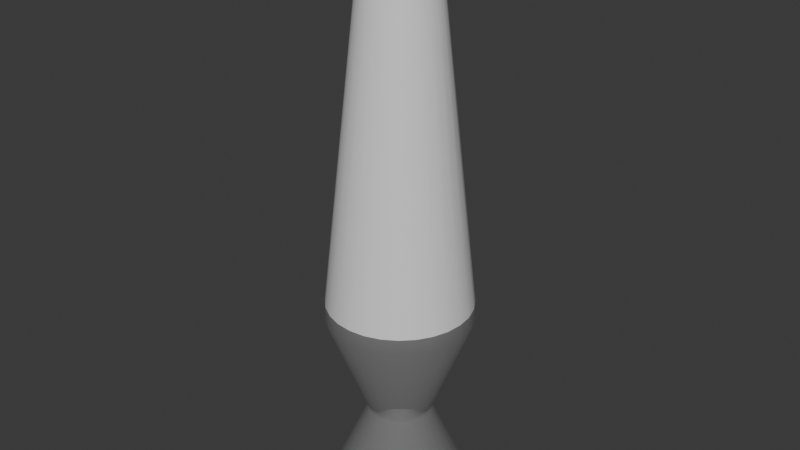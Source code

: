 # Source: LavaLamp.blend  (saved by Blender 5.2.44; exported with 4.5.12 LTS)
import bpy
from mathutils import Matrix  # noqa: F401  (used for matrix-valued properties, if any)

bpy.ops.wm.read_factory_settings(use_empty=True)
scene = bpy.context.scene
scene.name = 'Scene'

# ---- collections
col_collection = bpy.data.collections.new('Collection'); scene.collection.children.link(col_collection)

# ---- materials (node trees are filled in below, after node groups)
mat_lavalampbody = bpy.data.materials.new('LavaLampBody')
mat_lavalamp = bpy.data.materials.new('LavaLamp')

# ---- node groups
ng_smooth_by_angle = bpy.data.node_groups.new('Smooth by Angle', 'GeometryNodeTree')
_s = ng_smooth_by_angle.interface.new_socket(name='Mesh', in_out='OUTPUT', socket_type='NodeSocketGeometry')
_s = ng_smooth_by_angle.interface.new_socket(name='Mesh', in_out='INPUT', socket_type='NodeSocketGeometry')
_s = ng_smooth_by_angle.interface.new_socket(name='Angle', in_out='INPUT', socket_type='NodeSocketFloat')
_s.subtype = 'ANGLE'
_s.default_value = 0.5236
_s.min_value = 0.0
_s.max_value = 3.142
_s.description = 'Maximum face angle for smooth edges'
_s = ng_smooth_by_angle.interface.new_socket(name='Ignore Sharpness', in_out='INPUT', socket_type='NodeSocketBool')
_s.force_non_field = True
ng_smooth_by_angle.is_modifier = True
_N = ng_smooth_by_angle.nodes; _L = ng_smooth_by_angle.links
n0 = _N.new('GeometryNodeSetShadeSmooth'); n0.name = 'Set Shade Smooth'; n0.location = (120, -80)
n0.domain = 'EDGE'
n1 = _N.new('GeometryNodeSetShadeSmooth'); n1.name = 'Set Shade Smooth.001'; n1.location = (300, -80)
n2 = _N.new('NodeGroupOutput'); n2.name = 'Group Output'; n2.location = (480, -80)
n3 = _N.new('GeometryNodeInputMeshEdgeAngle'); n3.name = 'Edge Angle'; n3.location = (-440, -240)
n4 = _N.new('NodeGroupInput'); n4.name = 'Group Input'; n4.location = (-80, -80)
n5 = _N.new('GeometryNodeInputEdgeSmooth'); n5.name = 'Is Edge Smooth'; n5.location = (-260, -120)
n6 = _N.new('GeometryNodeInputShadeSmooth'); n6.name = 'Is Shade Smooth'; n6.location = (-440, -397)
n7 = _N.new('FunctionNodeCompare'); n7.name = 'Compare'; n7.location = (-260, -260)
n7.operation = 'LESS_EQUAL'
n8 = _N.new('FunctionNodeBooleanMath'); n8.name = 'Boolean Math.001'; n8.location = (-80, -260)
n9 = _N.new('NodeGroupInput'); n9.name = 'Group Input.001'; n9.location = (-440, -329)
n10 = _N.new('NodeGroupInput'); n10.name = 'Group Input.002'; n10.location = (-259, -189)
n11 = _N.new('FunctionNodeBooleanMath'); n11.name = 'Boolean Math'; n11.location = (-80, -149)
n11.operation = 'OR'
n12 = _N.new('FunctionNodeBooleanMath'); n12.name = 'Boolean Math.002'; n12.location = (-260, -380)
n12.operation = 'OR'
n13 = _N.new('NodeGroupInput'); n13.name = 'Group Input.003'; n13.location = (-440, -460)
_L.new(n3.outputs[0], n7.inputs[0])
_L.new(n1.outputs[0], n2.inputs[0])
_L.new(n9.outputs[1], n7.inputs[1])
_L.new(n7.outputs[0], n8.inputs[0])
_L.new(n4.outputs[0], n0.inputs[0])
_L.new(n0.outputs[0], n1.inputs[0])
_L.new(n8.outputs[0], n0.inputs[2])
_L.new(n10.outputs[2], n11.inputs[1])
_L.new(n5.outputs[0], n11.inputs[0])
_L.new(n11.outputs[0], n0.inputs[1])
_L.new(n13.outputs[2], n12.inputs[1])
_L.new(n6.outputs[0], n12.inputs[0])
_L.new(n12.outputs[0], n8.inputs[1])
n2.is_active_output = True

# ---- material node trees
mat_lavalampbody.use_nodes = True; mat_lavalampbody.node_tree.nodes.clear()
_N = mat_lavalampbody.node_tree.nodes; _L = mat_lavalampbody.node_tree.links
n0 = _N.new('ShaderNodeBsdfPrincipled'); n0.name = 'Principled BSDF'; n0.location = (-200, 100)
n0.inputs[1].default_value = 0.8154
n0.inputs[2].default_value = 0.0
n0.inputs[10].default_value = 0.005
n0.inputs[13].default_value = 1.0
n1 = _N.new('ShaderNodeOutputMaterial'); n1.name = 'Material Output'; n1.location = (200, 100)
_L.new(n0.outputs[0], n1.inputs[0])
n1.is_active_output = True
mat_lavalamp.use_nodes = True; mat_lavalamp.node_tree.nodes.clear()
_N = mat_lavalamp.node_tree.nodes; _L = mat_lavalamp.node_tree.links
n0 = _N.new('ShaderNodeBsdfPrincipled'); n0.name = 'Principled BSDF'; n0.location = (-200, 100)
n0.inputs[10].default_value = 0.005
n1 = _N.new('ShaderNodeOutputMaterial'); n1.name = 'Material Output'; n1.location = (200, 100)
_L.new(n0.outputs[0], n1.inputs[0])
n1.is_active_output = True

# ---- world
world_world = bpy.data.worlds.new('World'); scene.world = world_world
world_world.use_nodes = True; world_world.node_tree.nodes.clear()
_N = world_world.node_tree.nodes; _L = world_world.node_tree.links
n0 = _N.new('ShaderNodeOutputWorld'); n0.name = 'World Output'; n0.location = (200, 100)
n1 = _N.new('ShaderNodeBackground'); n1.name = 'Background'; n1.location = (-200, 100)
n1.inputs[0].default_value = (0.05088, 0.05088, 0.05088, 1.0)
_L.new(n1.outputs[0], n0.inputs[0])
n0.is_active_output = True
world_world.color = (0.05088, 0.05088, 0.05088)
world_world.sun_shadow_jitter_overblur = 0.0

# ---- meshes
me_circle = bpy.data.meshes.new('Circle')
me_circle.from_pydata([(2.521e-08, 1.323, -0.03058), (-0.2944, 1.29, -0.03058), (-0.574, 1.192, -0.03058), (-0.8248, 1.034, -0.03058), (-1.034, 0.8248, -0.03058), (-1.192, 0.574, -0.03058), (-1.29, 0.2944, -0.03058), (-1.323, -1.282e-09, -0.03058), (-1.29, -0.2944, -0.03058), (-1.192, -0.574, -0.03058), (-1.034, -0.8248, -0.03058), (-0.8248, -1.034, -0.03058), (-0.574, -1.192, -0.03058), (-0.2944, -1.29, -0.03058), (2.521e-08, -1.323, -0.03058), (0.2944, -1.29, -0.03058), (0.574, -1.192, -0.03058), (0.8248, -1.034, -0.03058), (1.034, -0.8248, -0.03058), (1.192, -0.574, -0.03058), (1.29, -0.2944, -0.03058), (1.323, -1.282e-09, -0.03058), (1.29, 0.2944, -0.03058), (1.192, 0.574, -0.03058), (1.034, 0.8248, -0.03058), (0.8248, 1.034, -0.03058), (0.574, 1.192, -0.03058), (0.2944, 1.29, -0.03058), (8.706e-09, 0.5546, 1.654), (-0.1234, 0.5407, 1.654), (-0.2406, 0.4996, 1.654), (-0.3458, 0.4336, 1.654), (-0.4336, 0.3458, 1.654), (-0.4996, 0.2406, 1.654), (-0.5407, 0.1234, 1.654), (-0.5546, 1.215e-11, 1.654), (-0.5407, -0.1234, 1.654), (-0.4996, -0.2406, 1.654), (-0.4336, -0.3458, 1.654), (-0.3458, -0.4336, 1.654), (-0.2406, -0.4996, 1.654), (-0.1234, -0.5407, 1.654), (8.706e-09, -0.5546, 1.654), (0.1234, -0.5407, 1.654), (0.2406, -0.4996, 1.654), (0.3458, -0.4336, 1.654), (0.4336, -0.3458, 1.654), (0.4996, -0.2406, 1.654), (0.5407, -0.1234, 1.654), (0.5546, 1.215e-11, 1.654), (0.5407, 0.1234, 1.654), (0.4996, 0.2406, 1.654), (0.4336, 0.3458, 1.654), (0.3458, 0.4336, 1.654), (0.2406, 0.4996, 1.654), (0.1234, 0.5407, 1.654), (-1.151e-07, 1.291, 3.532), (-0.2873, 1.259, 3.532), (-0.5602, 1.163, 3.532), (-0.805, 1.009, 3.532), (-1.009, 0.805, 3.532), (-1.163, 0.5602, 3.532), (-1.259, 0.2873, 3.532), (-1.291, -6.325e-11, 3.532), (-1.259, -0.2873, 3.532), (-1.163, -0.5602, 3.532), (-1.009, -0.805, 3.532), (-0.805, -1.009, 3.532), (-0.5602, -1.163, 3.532), (-0.2873, -1.259, 3.532), (-1.151e-07, -1.291, 3.532), (0.2873, -1.259, 3.532), (0.5602, -1.163, 3.532), (0.805, -1.009, 3.532), (1.009, -0.805, 3.532), (1.163, -0.5602, 3.532), (1.259, -0.2873, 3.532), (1.291, -6.325e-11, 3.532), (1.259, 0.2873, 3.532), (1.163, 0.5602, 3.532), (1.009, 0.805, 3.532), (0.805, 1.009, 3.532), (0.5602, 1.163, 3.532), (0.2873, 1.259, 3.532), (-3.651e-07, 0.5298, 10.41), (-0.1179, 0.5166, 10.41), (-0.2299, 0.4774, 10.41), (-0.3303, 0.4142, 10.41), (-0.4142, 0.3303, 10.41), (-0.4774, 0.2299, 10.41), (-0.5166, 0.1179, 10.41), (-0.5298, 6.798e-09, 10.41), (-0.5166, -0.1179, 10.41), (-0.4774, -0.2299, 10.41), (-0.4142, -0.3303, 10.41), (-0.3303, -0.4142, 10.41), (-0.2299, -0.4774, 10.41), (-0.1179, -0.5166, 10.41), (-3.651e-07, -0.5298, 10.41), (0.1179, -0.5166, 10.41), (0.2299, -0.4774, 10.41), (0.3303, -0.4142, 10.41), (0.4142, -0.3303, 10.41), (0.4774, -0.2299, 10.41), (0.5166, -0.1179, 10.41), (0.5298, 6.798e-09, 10.41), (0.5166, 0.1179, 10.41), (0.4774, 0.2299, 10.41), (0.4142, 0.3303, 10.41), (0.3303, 0.4142, 10.41), (0.2299, 0.4774, 10.41), (0.1179, 0.5166, 10.41), (0.1429, 0.6259, 9.393), (0.2786, 0.5784, 9.393), (-3.283e-07, -0.642, 9.393), (-0.1429, -0.6259, 9.393), (-0.1429, 0.6259, 9.393), (-3.283e-07, 0.642, 9.393), (0.1429, -0.6259, 9.393), (-0.2786, 0.5784, 9.393), (0.2786, -0.5784, 9.393), (-0.4003, 0.502, 9.393), (0.4003, -0.502, 9.393), (-0.502, 0.4003, 9.393), (0.502, -0.4003, 9.393), (-0.5784, 0.2786, 9.393), (0.5784, -0.2786, 9.393), (-0.6259, 0.1429, 9.393), (0.6259, -0.1429, 9.393), (-0.642, 5.787e-09, 9.393), (0.642, 5.787e-09, 9.393), (-0.6259, -0.1429, 9.393), (0.6259, 0.1429, 9.393), (-0.5784, -0.2786, 9.393), (0.5784, 0.2786, 9.393), (-0.502, -0.4003, 9.393), (0.502, 0.4003, 9.393), (-0.4003, -0.502, 9.393), (0.4003, 0.502, 9.393), (-0.2786, -0.5784, 9.393), (0.5481, 1.138, 3.783), (-0.2811, -1.232, 3.783), (-1.242e-07, 1.263, 3.783), (0.2811, 1.232, 3.783), (-1.242e-07, -1.263, 3.783), (-0.2811, 1.232, 3.783), (0.2811, -1.232, 3.783), (-0.5481, 1.138, 3.783), (0.5481, -1.138, 3.783), (-0.7876, 0.9877, 3.783), (0.7876, -0.9877, 3.783), (-0.9877, 0.7876, 3.783), (0.9877, -0.7876, 3.783), (-1.138, 0.5481, 3.783), (1.138, -0.5481, 3.783), (-1.232, 0.2811, 3.783), (1.232, -0.2811, 3.783), (-1.263, 1.872e-10, 3.783), (1.263, 1.872e-10, 3.783), (-1.232, -0.2811, 3.783), (1.232, 0.2811, 3.783), (-1.138, -0.5481, 3.783), (1.138, 0.5481, 3.783), (-0.9877, -0.7876, 3.783), (0.9877, 0.7876, 3.783), (-0.7876, -0.9877, 3.783), (0.7876, 0.9877, 3.783), (-0.5481, -1.138, 3.783)], [], [(1, 0, 27, 26, 25, 24, 23, 22, 21, 20, 19, 18, 17, 16, 15, 14, 13, 12, 11, 10, 9, 8, 7, 6, 5, 4, 3, 2), (30, 31, 59, 58), (17, 18, 46, 45), (4, 5, 33, 32), (18, 19, 47, 46), (5, 6, 34, 33), (19, 20, 48, 47), (6, 7, 35, 34), (20, 21, 49, 48), (7, 8, 36, 35), (21, 22, 50, 49), (8, 9, 37, 36), (22, 23, 51, 50), (9, 10, 38, 37), (23, 24, 52, 51), (10, 11, 39, 38), (24, 25, 53, 52), (11, 12, 40, 39), (25, 26, 54, 53), (12, 13, 41, 40), (26, 27, 55, 54), (13, 14, 42, 41), (0, 1, 29, 28), (27, 0, 28, 55), (14, 15, 43, 42), (1, 2, 30, 29), (15, 16, 44, 43), (2, 3, 31, 30), (16, 17, 45, 44), (3, 4, 32, 31), (113, 112, 111, 110), (44, 45, 73, 72), (31, 32, 60, 59), (45, 46, 74, 73), (32, 33, 61, 60), (46, 47, 75, 74), (33, 34, 62, 61), (47, 48, 76, 75), (34, 35, 63, 62), (48, 49, 77, 76), (35, 36, 64, 63), (49, 50, 78, 77), (36, 37, 65, 64), (50, 51, 79, 78), (37, 38, 66, 65), (51, 52, 80, 79), (38, 39, 67, 66), (52, 53, 81, 80), (39, 40, 68, 67), (53, 54, 82, 81), (40, 41, 69, 68), (54, 55, 83, 82), (41, 42, 70, 69), (28, 29, 57, 56), (55, 28, 56, 83), (42, 43, 71, 70), (29, 30, 58, 57), (43, 44, 72, 71), (85, 86, 87, 88, 89, 90, 91, 92, 93, 94, 95, 96, 97, 98, 99, 100, 101, 102, 103, 104, 105, 106, 107, 108, 109, 110, 111, 84), (115, 114, 98, 97), (117, 116, 85, 84), (112, 117, 84, 111), (114, 118, 99, 98), (116, 119, 86, 85), (118, 120, 100, 99), (119, 121, 87, 86), (120, 122, 101, 100), (121, 123, 88, 87), (122, 124, 102, 101), (123, 125, 89, 88), (124, 126, 103, 102), (125, 127, 90, 89), (126, 128, 104, 103), (127, 129, 91, 90), (128, 130, 105, 104), (129, 131, 92, 91), (130, 132, 106, 105), (131, 133, 93, 92), (132, 134, 107, 106), (133, 135, 94, 93), (134, 136, 108, 107), (135, 137, 95, 94), (136, 138, 109, 108), (137, 139, 96, 95), (138, 113, 110, 109), (139, 115, 97, 96), (167, 141, 115, 139), (166, 140, 113, 138), (165, 167, 139, 137), (164, 166, 138, 136), (163, 165, 137, 135), (162, 164, 136, 134), (161, 163, 135, 133), (160, 162, 134, 132), (159, 161, 133, 131), (158, 160, 132, 130), (157, 159, 131, 129), (156, 158, 130, 128), (155, 157, 129, 127), (154, 156, 128, 126), (153, 155, 127, 125), (152, 154, 126, 124), (151, 153, 125, 123), (150, 152, 124, 122), (149, 151, 123, 121), (148, 150, 122, 120), (147, 149, 121, 119), (146, 148, 120, 118), (145, 147, 119, 116), (144, 146, 118, 114), (143, 142, 117, 112), (142, 145, 116, 117), (141, 144, 114, 115), (140, 143, 112, 113), (82, 83, 143, 140), (69, 70, 144, 141), (56, 57, 145, 142), (83, 56, 142, 143), (70, 71, 146, 144), (57, 58, 147, 145), (71, 72, 148, 146), (58, 59, 149, 147), (72, 73, 150, 148), (59, 60, 151, 149), (73, 74, 152, 150), (60, 61, 153, 151), (74, 75, 154, 152), (61, 62, 155, 153), (75, 76, 156, 154), (62, 63, 157, 155), (76, 77, 158, 156), (63, 64, 159, 157), (77, 78, 160, 158), (64, 65, 161, 159), (78, 79, 162, 160), (65, 66, 163, 161), (79, 80, 164, 162), (66, 67, 165, 163), (80, 81, 166, 164), (67, 68, 167, 165), (81, 82, 140, 166), (68, 69, 141, 167)])
me_circle.polygons.foreach_set('use_smooth', [True] * 142)
me_circle.polygons.foreach_set('material_index', [0, 0, 0, 0, 0, 0, 0, 0, 0, 0, 0, 0, 0, 0, 0, 0, 0, 0, 0, 0, 0, 0, 0, 0, 0, 0, 0, 0, 0, 0, 0, 0, 0, 0, 0, 0, 0, 0, 0, 0, 0, 0, 0, 0, 0, 0, 0, 0, 0, 0, 0, 0, 0, 0, 0, 0, 0, 0, 0, 0, 0, 0, 0, 0, 0, 0, 0, 0, 0, 0, 0, 0, 0, 0, 0, 0, 0, 0, 0, 0, 0, 0, 0, 0, 0, 0, 1, 1, 1, 1, 1, 1, 1, 1, 1, 1, 1, 1, 1, 1, 1, 1, 1, 1, 1, 1, 1, 1, 1, 1, 1, 1, 1, 1, 0, 0, 0, 0, 0, 0, 0, 0, 0, 0, 0, 0, 0, 0, 0, 0, 0, 0, 0, 0, 0, 0, 0, 0, 0, 0, 0, 0])
_uv = me_circle.uv_layers.new(name='UVMap')
_uv.uv.foreach_set('vector', [0.0, 0.0, 0.0, 0.0, 0.0, 0.0, 0.0, 0.0, 0.0, 0.0, 0.0, 0.0, 0.0, 0.0, 0.0, 0.0, 0.0, 0.0, 0.0, 0.0, 0.0, 0.0, 0.0, 0.0, 0.0, 0.0, 0.0, 0.0, 0.0, 0.0, 0.0, 0.0, 0.0, 0.0, 0.0, 0.0, 0.0, 0.0, 0.0, 0.0, 0.0, 0.0, 0.0, 0.0, 0.0, 0.0, 0.0, 0.0, 0.0, 0.0, 0.0, 0.0, 0.0, 0.0, 0.0, 0.0, 0.0, 0.0, 0.0, 0.0, 0.0, 0.0, 0.0, 0.0, 0.0, 0.0, 0.0, 0.0, 0.0, 0.0, 0.0, 0.0, 0.0, 0.0, 0.0, 0.0, 0.0, 0.0, 0.0, 0.0, 0.0, 0.0, 0.0, 0.0, 0.0, 0.0, 0.0, 0.0, 0.0, 0.0, 0.0, 0.0, 0.0, 0.0, 0.0, 0.0, 0.0, 0.0, 0.0, 0.0, 0.0, 0.0, 0.0, 0.0, 0.0, 0.0, 0.0, 0.0, 0.0, 0.0, 0.0, 0.0, 0.0, 0.0, 0.0, 0.0, 0.0, 0.0, 0.0, 0.0, 0.0, 0.0, 0.0, 0.0, 0.0, 0.0, 0.0, 0.0, 0.0, 0.0, 0.0, 0.0, 0.0, 0.0, 0.0, 0.0, 0.0, 0.0, 0.0, 0.0, 0.0, 0.0, 0.0, 0.0, 0.0, 0.0, 0.0, 0.0, 0.0, 0.0, 0.0, 0.0, 0.0, 0.0, 0.0, 0.0, 0.0, 0.0, 0.0, 0.0, 0.0, 0.0, 0.0, 0.0, 0.0, 0.0, 0.0, 0.0, 0.0, 0.0, 0.0, 0.0, 0.0, 0.0, 0.0, 0.0, 0.0, 0.0, 0.0, 0.0, 0.0, 0.0, 0.0, 0.0, 0.0, 0.0, 0.0, 0.0, 0.0, 0.0, 0.0, 0.0, 0.0, 0.0, 0.0, 0.0, 0.0, 0.0, 0.0, 0.0, 0.0, 0.0, 0.0, 0.0, 0.0, 0.0, 0.0, 0.0, 0.0, 0.0, 0.0, 0.0, 0.0, 0.0, 0.0, 0.0, 0.0, 0.0, 0.0, 0.0, 0.0, 0.0, 0.0, 0.0, 0.0, 0.0, 0.0, 0.0, 0.0, 0.0, 0.0, 0.0, 0.0, 0.0, 0.0, 0.0, 0.0, 0.0, 0.0, 0.0, 0.0, 0.0, 0.0, 0.0, 0.0, 0.0, 0.0, 0.0, 0.0, 0.0, 0.0, 0.0, 0.0, 0.0, 0.0, 0.0, 0.0, 0.0, 0.0, 0.0, 0.0, 0.0, 0.0, 0.0, 0.0, 0.0, 0.0, 0.0, 0.0, 0.0, 0.0, 0.0, 0.0, 0.0, 0.0, 0.0, 0.0, 0.0, 0.0, 0.0, 0.0, 0.0, 0.0, 0.0, 0.0, 0.0, 0.0, 0.0, 0.0, 0.0, 0.0, 0.0, 0.0, 0.0, 0.0, 0.0, 0.0, 0.0, 0.0, 0.0, 0.0, 0.0, 0.0, 0.0, 0.0, 0.0, 0.0, 0.0, 0.0, 0.0, 0.0, 0.0, 0.0, 0.0, 0.0, 0.0, 0.0, 0.0, 0.0, 0.0, 0.0, 0.0, 0.0, 0.0, 0.0, 0.0, 0.0, 0.0, 0.0, 0.0, 0.0, 0.0, 0.0, 0.0, 0.0, 0.0, 0.0, 0.0, 0.0, 0.0, 0.0, 0.0, 0.0, 0.0, 0.0, 0.0, 0.0, 0.0, 0.0, 0.0, 0.0, 0.0, 0.0, 0.0, 0.0, 0.0, 0.0, 0.0, 0.0, 0.0, 0.0, 0.0, 0.0, 0.0, 0.0, 0.0, 0.0, 0.0, 0.0, 0.0, 0.0, 0.0, 0.0, 0.0, 0.0, 0.0, 0.0, 0.0, 0.0, 0.0, 0.0, 0.0, 0.0, 0.0, 0.0, 0.0, 0.0, 0.0, 0.0, 0.0, 0.0, 0.0, 0.0, 0.0, 0.0, 0.0, 0.0, 0.0, 0.0, 0.0, 0.0, 0.0, 0.0, 0.0, 0.0, 0.0, 0.0, 0.0, 0.0, 0.0, 0.0, 0.0, 0.0, 0.0, 0.0, 0.0, 0.0, 0.0, 0.0, 0.0, 0.0, 0.0, 0.0, 0.0, 0.0, 0.0, 0.0, 0.0, 0.0, 0.0, 0.0, 0.0, 0.0, 0.0, 0.0, 0.0, 0.0, 0.0, 0.0, 0.0, 0.0, 0.0, 0.0, 0.0, 0.0, 0.0, 0.0, 0.0, 0.0, 0.0, 0.0, 0.0, 0.0, 0.0, 0.0, 0.0, 0.0, 0.0, 0.0, 0.0, 0.0, 0.0, 0.0, 0.0, 0.0, 0.0, 0.0, 0.0, 0.0, 0.0, 0.0, 0.0, 0.0, 0.0, 0.0, 0.0, 0.0, 0.0, 0.0, 0.0, 0.0, 0.0, 0.0, 0.0, 0.0, 0.0, 0.0, 0.0, 0.0, 0.0, 0.0, 0.0, 0.0, 0.0, 0.0, 0.0, 0.0, 0.0, 0.0, 0.0, 0.0, 0.0, 0.0, 0.0, 0.0, 0.0, 0.0, 0.0, 0.0, 0.0, 0.0, 0.0, 0.0, 0.0, 0.0, 0.0, 0.0, 0.0, 0.0, 0.0, 0.0, 0.0, 0.0, 0.0, 0.0, 0.0, 0.0, 0.0, 0.0, 0.0, 0.0, 0.0, 0.0, 0.0, 0.0, 0.0, 0.0, 0.0, 0.0, 0.0, 0.0, 0.0, 0.0, 0.0, 0.0, 0.0, 0.0, 0.0, 0.0, 0.0, 0.0, 0.0, 0.0, 0.0, 0.0, 0.0, 0.0, 0.0, 0.0, 0.0, 0.0, 0.0, 0.0, 0.0, 0.0, 0.0, 0.0, 0.0, 0.0, 0.0, 0.0, 0.0, 0.0, 0.0, 0.0, 0.0, 0.0, 0.0, 0.0, 0.0, 0.0, 0.0, 0.0, 0.0, 0.0, 0.0, 0.0, 0.0, 0.0, 0.0, 0.0, 0.0, 0.0, 0.0, 0.0, 0.0, 0.0, 0.0, 0.0, 0.0, 0.0, 0.0, 0.0, 0.0, 0.0, 0.0, 0.0, 0.0, 0.0, 0.0, 0.0, 0.0, 0.0, 0.0, 0.0, 0.0, 0.0, 0.0, 0.0, 0.0, 0.0, 0.0, 0.0, 0.0, 0.0, 0.0, 0.0, 0.0, 0.0, 0.0, 0.0, 0.0, 0.0, 0.0, 0.0, 0.0, 0.0, 0.0, 0.0, 0.0, 0.0, 0.0, 0.0, 0.0, 0.0, 0.0, 0.0, 0.0, 0.0, 0.0, 0.0, 0.0, 0.0, 0.0, 0.0, 0.0, 0.0, 0.0, 0.0, 0.0, 0.0, 0.0, 0.0, 0.0, 0.0, 0.0, 0.0, 0.0, 0.0, 0.0, 0.0, 0.0, 0.0, 0.0, 0.0, 0.0, 0.0, 0.0, 0.0, 0.0, 0.0, 0.0, 0.0, 0.0, 0.0, 0.0, 0.0, 0.0, 0.0, 0.0, 0.0, 0.0, 0.0, 0.0, 0.0, 0.0, 0.0, 0.0, 0.0, 0.0, 0.0, 0.0, 0.0, 0.0, 0.0, 0.0, 0.0, 0.0, 0.0, 0.0, 0.0, 0.0, 0.0, 0.0, 0.0, 0.0, 0.0, 0.0, 0.0, 0.0, 0.0, 0.0, 0.0, 0.0, 0.0, 0.0, 0.0, 0.0, 0.0, 0.0, 0.0, 0.0, 0.0, 0.0, 0.0, 0.0, 0.0, 0.0, 0.0, 0.0, 0.0, 0.0, 0.0, 0.0, 0.0, 0.0, 0.0, 0.0, 0.0, 0.0, 0.0, 0.0, 0.0, 0.0, 0.0, 0.0, 0.0, 0.0, 0.0, 0.0, 0.0, 0.0, 0.0, 0.0, 0.0, 0.0, 0.0, 0.0, 0.0, 0.0, 0.0, 0.0, 0.0, 0.0, 0.0, 0.0, 0.0, 0.0, 0.0, 0.0, 0.0, 0.0, 0.0, 0.0, 0.0, 0.0, 0.0, 0.0, 0.0, 0.0, 0.0, 0.0, 0.0, 0.0, 0.0, 0.0, 0.0, 0.0, 0.0, 0.0, 0.0, 0.0, 0.0, 0.0, 0.0, 0.0, 0.0, 0.0, 0.0, 0.0, 0.0, 0.0, 0.0, 0.0, 0.0, 0.0, 0.0, 0.0, 0.0, 0.0, 0.0, 0.0, 0.0, 0.0, 0.0, 0.0, 0.0, 0.0, 0.0, 0.0, 0.0, 0.0, 0.0, 0.0, 0.0, 0.0, 0.0, 0.0, 0.0, 0.0, 0.0, 0.0, 0.0, 0.0, 0.0, 0.0, 0.0, 0.0, 0.0, 0.0, 0.0, 0.0, 0.0, 0.0, 0.0, 0.0, 0.0, 0.0, 0.0, 0.0, 0.0, 0.0, 0.0, 0.0, 0.0, 0.0, 0.0, 0.0, 0.0, 0.0, 0.0, 0.0, 0.0, 0.0, 0.0, 0.0, 0.0, 0.0, 0.0, 0.0, 0.0, 0.0, 0.0, 0.0, 0.0, 0.0, 0.0, 0.0, 0.0, 0.0, 0.0, 0.0, 0.0, 0.0, 0.0, 0.0, 0.0, 0.0, 0.0, 0.0, 0.0, 0.0, 0.0, 0.0, 0.0, 0.0, 0.0, 0.0, 0.0, 0.0, 0.0, 0.0, 0.0, 0.0, 0.0, 0.0, 0.0, 0.0, 0.0, 0.0, 0.0, 0.0, 0.0, 0.0, 0.0, 0.0, 0.0, 0.0, 0.0, 0.0, 0.0, 0.0, 0.0, 0.0, 0.0, 0.0, 0.0, 0.0, 0.0, 0.0, 0.0, 0.0, 0.0, 0.0, 0.0, 0.0, 0.0, 0.0, 0.0, 0.0, 0.0, 0.0, 0.0, 0.0, 0.0, 0.0, 0.0, 0.0, 0.0, 0.0, 0.0, 0.0, 0.0, 0.0, 0.0, 0.0, 0.0, 0.0, 0.0, 0.0, 0.0, 0.0, 0.0, 0.0, 0.0, 0.0, 0.0, 0.0, 0.0, 0.0, 0.0, 0.0, 0.0, 0.0, 0.0, 0.0, 0.0, 0.0, 0.0, 0.0, 0.0, 0.0, 0.0, 0.0, 0.0, 0.0, 0.0, 0.0, 0.0, 0.0, 0.0, 0.0, 0.0, 0.0, 0.0, 0.0, 0.0, 0.0, 0.0, 0.0, 0.0, 0.0, 0.0, 0.0, 0.0, 0.0, 0.0, 0.0, 0.0, 0.0, 0.0, 0.0, 0.0, 0.0, 0.0, 0.0, 0.0, 0.0, 0.0, 0.0, 0.0, 0.0, 0.0, 0.0, 0.0, 0.0, 0.0, 0.0, 0.0, 0.0, 0.0, 0.0, 0.0, 0.0, 0.0, 0.0, 0.0, 0.0, 0.0, 0.0, 0.0, 0.0, 0.0, 0.0, 0.0, 0.0, 0.0, 0.0, 0.0, 0.0, 0.0, 0.0, 0.0, 0.0, 0.0, 0.0, 0.0, 0.0, 0.0, 0.0, 0.0, 0.0, 0.0, 0.0, 0.0, 0.0, 0.0, 0.0, 0.0, 0.0, 0.0, 0.0, 0.0, 0.0, 0.0, 0.0, 0.0, 0.0, 0.0, 0.0, 0.0, 0.0, 0.0, 0.0, 0.0, 0.0, 0.0, 0.0, 0.0, 0.0, 0.0, 0.0, 0.0, 0.0, 0.0, 0.0, 0.0, 0.0, 0.0, 0.0, 0.0, 0.0, 0.0, 0.0, 0.0, 0.0, 0.0, 0.0, 0.0, 0.0, 0.0, 0.0, 0.0, 0.0, 0.0, 0.0, 0.0, 0.0, 0.0, 0.0, 0.0, 0.0, 0.0, 0.0, 0.0, 0.0, 0.0, 0.0, 0.0, 0.0, 0.0, 0.0, 0.0, 0.0, 0.0, 0.0, 0.0, 0.0, 0.0, 0.0, 0.0, 0.0, 0.0, 0.0, 0.0, 0.0, 0.0, 0.0, 0.0, 0.0, 0.0, 0.0, 0.0, 0.0, 0.0, 0.0, 0.0, 0.0, 0.0, 0.0, 0.0, 0.0, 0.0, 0.0, 0.0, 0.0, 0.0, 0.0, 0.0, 0.0, 0.0, 0.0, 0.0, 0.0, 0.0, 0.0, 0.0, 0.0, 0.0, 0.0, 0.0, 0.0, 0.0, 0.0, 0.0, 0.0, 0.0, 0.0, 0.0, 0.0, 0.0, 0.0, 0.0, 0.0, 0.0, 0.0, 0.0, 0.0, 0.0, 0.0, 0.0, 0.0, 0.0, 0.0, 0.0, 0.0, 0.0, 0.0, 0.0, 0.0, 0.0, 0.0, 0.0, 0.0, 0.0, 0.0, 0.0, 0.0, 0.0, 0.0, 0.0, 0.0])
me_circle.materials.append(mat_lavalampbody)
me_circle.materials.append(mat_lavalamp)
me_circle.update()

# ---- objects
ob_circle = bpy.data.objects.new('Circle', me_circle)

# ---- transforms, parenting, visibility, modifiers, constraints
ob_circle.location = (0.0, 0.0, 0.0)
ob_circle.scale = (0.2361, 0.2361, 0.2361)
_m = ob_circle.modifiers.new('Smooth by Angle', 'NODES')
_m.node_group = ng_smooth_by_angle
_m.use_pin_to_last = True
_m.show_group_selector = False

# ---- collection membership
col_collection.objects.link(ob_circle)

# ---- scene / render settings (as saved in the file)
scene.frame_start = 1; scene.frame_end = 250; scene.frame_set(1)
scene.render.engine = 'BLENDER_EEVEE_NEXT'
scene.render.bake_bias = 0.0
scene.render.bake_samples = 0
scene.render.compositor_device = 'GPU'
scene.eevee.use_volume_custom_range = False
scene.eevee.fast_gi_thickness_near = 0.1
scene.eevee.fast_gi_thickness_far = 0.0
scene.eevee.ray_tracing_options.screen_trace_thickness = 0.1
bpy.context.view_layer.update()

# ---- added for rendering (the .blend has no active camera and no usable light): camera, sun
cam_auto = bpy.data.cameras.new('AutoCamera')
cam_auto.lens = 50.0
cam_auto.sensor_width = 36.0
cam_auto.clip_end = 1000.0
ob_auto_camera = bpy.data.objects.new('AutoCamera', cam_auto)
scene.collection.objects.link(ob_auto_camera)
ob_auto_camera.location = (2.42221, -2.90666, 3.16274)
ob_auto_camera.rotation_euler = (1.09748, -7.21219e-08, 0.694738)
scene.camera = ob_auto_camera
light_auto_sun = bpy.data.lights.new('AutoSun', 'SUN')
light_auto_sun.energy = 3.0
light_auto_sun.angle = 0.0523599
ob_auto_sun = bpy.data.objects.new('AutoSun', light_auto_sun)
scene.collection.objects.link(ob_auto_sun)
ob_auto_sun.rotation_euler = (0.872665, 0.174533, 0.523599)
bpy.context.view_layer.update()

